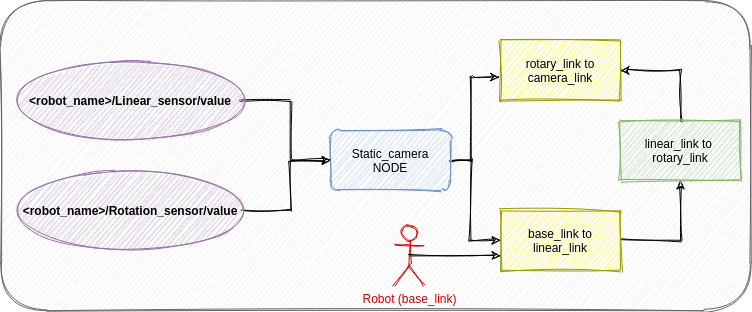

The diagram above was exported from draw.io. Its source (the exported page's mxGraphModel, read from the mxfile embedded in the PNG):
<mxGraphModel dx="1125" dy="708" grid="1" gridSize="10" guides="1" tooltips="1" connect="1" arrows="1" fold="1" page="1" pageScale="1" pageWidth="850" pageHeight="1100" math="0" shadow="0">
  <root>
    <mxCell id="0" />
    <mxCell id="1" parent="0" />
    <mxCell id="Hbd1aqJ-FL69hnNb5jTe-13" value="" style="rounded=1;whiteSpace=wrap;html=1;fillColor=#f5f5f5;strokeColor=#666666;fontColor=#333333;sketch=1;" vertex="1" parent="1">
      <mxGeometry x="60" y="270" width="750" height="310" as="geometry" />
    </mxCell>
    <mxCell id="Hbd1aqJ-FL69hnNb5jTe-8" style="edgeStyle=orthogonalEdgeStyle;rounded=0;orthogonalLoop=1;jettySize=auto;html=1;exitX=1;exitY=0.5;exitDx=0;exitDy=0;entryX=0;entryY=0.5;entryDx=0;entryDy=0;sketch=1;" edge="1" parent="1" source="Hbd1aqJ-FL69hnNb5jTe-1" target="Hbd1aqJ-FL69hnNb5jTe-7">
      <mxGeometry relative="1" as="geometry">
        <Array as="points">
          <mxPoint x="530" y="430" />
          <mxPoint x="530" y="510" />
        </Array>
      </mxGeometry>
    </mxCell>
    <mxCell id="Hbd1aqJ-FL69hnNb5jTe-9" style="edgeStyle=orthogonalEdgeStyle;rounded=0;orthogonalLoop=1;jettySize=auto;html=1;exitX=1;exitY=0.5;exitDx=0;exitDy=0;entryX=-0.011;entryY=0.61;entryDx=0;entryDy=0;entryPerimeter=0;sketch=1;" edge="1" parent="1" source="Hbd1aqJ-FL69hnNb5jTe-1" target="Hbd1aqJ-FL69hnNb5jTe-6">
      <mxGeometry relative="1" as="geometry">
        <mxPoint x="530" y="380" as="targetPoint" />
        <Array as="points">
          <mxPoint x="530" y="430" />
          <mxPoint x="530" y="347" />
        </Array>
      </mxGeometry>
    </mxCell>
    <mxCell id="Hbd1aqJ-FL69hnNb5jTe-1" value="Static_camera&lt;br&gt;NODE" style="rounded=1;whiteSpace=wrap;html=1;fillColor=#dae8fc;strokeColor=#6c8ebf;sketch=1;" vertex="1" parent="1">
      <mxGeometry x="390" y="400" width="120" height="60" as="geometry" />
    </mxCell>
    <mxCell id="Hbd1aqJ-FL69hnNb5jTe-4" style="edgeStyle=orthogonalEdgeStyle;rounded=0;orthogonalLoop=1;jettySize=auto;html=1;entryX=0;entryY=0.5;entryDx=0;entryDy=0;sketch=1;" edge="1" parent="1" source="Hbd1aqJ-FL69hnNb5jTe-2" target="Hbd1aqJ-FL69hnNb5jTe-1">
      <mxGeometry relative="1" as="geometry">
        <Array as="points">
          <mxPoint x="350" y="370" />
          <mxPoint x="350" y="430" />
        </Array>
      </mxGeometry>
    </mxCell>
    <mxCell id="Hbd1aqJ-FL69hnNb5jTe-2" value="&lt;b&gt;&amp;lt;robot_name&amp;gt;/Linear_sensor/value&lt;/b&gt;" style="ellipse;whiteSpace=wrap;html=1;fillColor=#e1d5e7;strokeColor=#9673a6;sketch=1;" vertex="1" parent="1">
      <mxGeometry x="80" y="330" width="220" height="80" as="geometry" />
    </mxCell>
    <mxCell id="Hbd1aqJ-FL69hnNb5jTe-5" style="edgeStyle=orthogonalEdgeStyle;rounded=0;orthogonalLoop=1;jettySize=auto;html=1;entryX=0;entryY=0.5;entryDx=0;entryDy=0;sketch=1;" edge="1" parent="1" source="Hbd1aqJ-FL69hnNb5jTe-3" target="Hbd1aqJ-FL69hnNb5jTe-1">
      <mxGeometry relative="1" as="geometry">
        <mxPoint x="390" y="410" as="targetPoint" />
        <Array as="points">
          <mxPoint x="350" y="480" />
          <mxPoint x="350" y="430" />
        </Array>
      </mxGeometry>
    </mxCell>
    <mxCell id="Hbd1aqJ-FL69hnNb5jTe-3" value="&lt;b&gt;&amp;lt;robot_name&amp;gt;/Rotation_sensor/value&lt;/b&gt;" style="ellipse;whiteSpace=wrap;html=1;fillColor=#e1d5e7;strokeColor=#9673a6;sketch=1;" vertex="1" parent="1">
      <mxGeometry x="80" y="440" width="220" height="80" as="geometry" />
    </mxCell>
    <mxCell id="Hbd1aqJ-FL69hnNb5jTe-6" value="rotary_link to camera_link" style="rounded=0;whiteSpace=wrap;html=1;fillColor=#ffff88;sketch=1;strokeColor=#999900;" vertex="1" parent="1">
      <mxGeometry x="560" y="310" width="120" height="60" as="geometry" />
    </mxCell>
    <mxCell id="Hbd1aqJ-FL69hnNb5jTe-11" style="edgeStyle=orthogonalEdgeStyle;rounded=0;orthogonalLoop=1;jettySize=auto;html=1;exitX=1;exitY=0.5;exitDx=0;exitDy=0;entryX=0.5;entryY=1;entryDx=0;entryDy=0;sketch=1;" edge="1" parent="1" source="Hbd1aqJ-FL69hnNb5jTe-7" target="Hbd1aqJ-FL69hnNb5jTe-10">
      <mxGeometry relative="1" as="geometry" />
    </mxCell>
    <mxCell id="Hbd1aqJ-FL69hnNb5jTe-7" value="base_link to linear_link" style="rounded=0;whiteSpace=wrap;html=1;fillColor=#ffff88;sketch=1;strokeColor=#999900;" vertex="1" parent="1">
      <mxGeometry x="560" y="480" width="120" height="60" as="geometry" />
    </mxCell>
    <mxCell id="Hbd1aqJ-FL69hnNb5jTe-12" style="edgeStyle=orthogonalEdgeStyle;rounded=0;orthogonalLoop=1;jettySize=auto;html=1;exitX=0.5;exitY=0;exitDx=0;exitDy=0;entryX=1;entryY=0.5;entryDx=0;entryDy=0;sketch=1;" edge="1" parent="1" source="Hbd1aqJ-FL69hnNb5jTe-10" target="Hbd1aqJ-FL69hnNb5jTe-6">
      <mxGeometry relative="1" as="geometry" />
    </mxCell>
    <mxCell id="Hbd1aqJ-FL69hnNb5jTe-10" value="linear_link to&amp;nbsp;&lt;br&gt;rotary_link" style="rounded=0;whiteSpace=wrap;html=1;fillColor=#d5e8d4;strokeColor=#82b366;sketch=1;" vertex="1" parent="1">
      <mxGeometry x="680" y="390" width="120" height="60" as="geometry" />
    </mxCell>
    <mxCell id="Hbd1aqJ-FL69hnNb5jTe-14" value="Robot (base_link)" style="shape=umlActor;verticalLabelPosition=bottom;verticalAlign=top;html=1;outlineConnect=0;sketch=1;fontColor=#CC0000;strokeColor=#CC0000;" vertex="1" parent="1">
      <mxGeometry x="454" y="495" width="30" height="60" as="geometry" />
    </mxCell>
    <mxCell id="Hbd1aqJ-FL69hnNb5jTe-15" value="" style="endArrow=classic;html=1;entryX=0;entryY=0.75;entryDx=0;entryDy=0;exitX=0.5;exitY=0.5;exitDx=0;exitDy=0;exitPerimeter=0;sketch=1;" edge="1" parent="1" source="Hbd1aqJ-FL69hnNb5jTe-14" target="Hbd1aqJ-FL69hnNb5jTe-7">
      <mxGeometry width="50" height="50" relative="1" as="geometry">
        <mxPoint x="490" y="410" as="sourcePoint" />
        <mxPoint x="540" y="360" as="targetPoint" />
      </mxGeometry>
    </mxCell>
  </root>
</mxGraphModel>